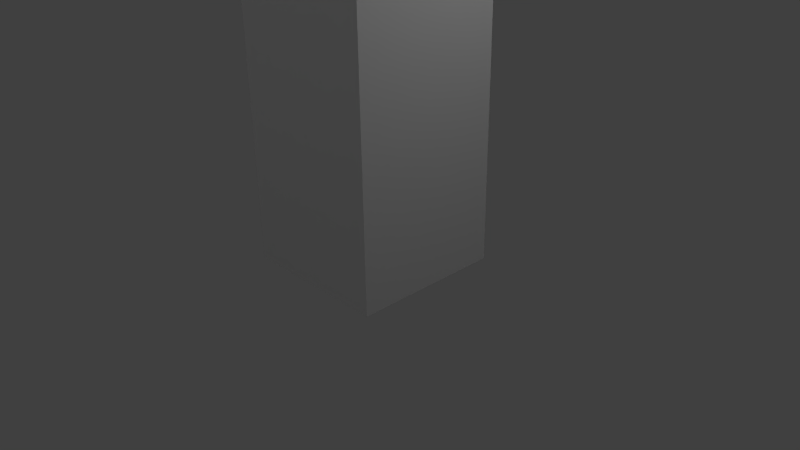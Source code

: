 # Source: signdown.blend  (saved by Blender 2.74.0; exported with 4.5.12 LTS)
import bpy
from mathutils import Matrix  # noqa: F401  (used for matrix-valued properties, if any)

bpy.ops.wm.read_factory_settings(use_empty=True)
scene = bpy.context.scene
scene.name = 'Scene'

# ---- collections
col_collection_1 = bpy.data.collections.new('Collection 1'); scene.collection.children.link(col_collection_1)

# ---- materials (node trees are filled in below, after node groups)
mat_material_001 = bpy.data.materials.new('Material.001')
mat_material_001.alpha_threshold = 0.0
mat_material_001.use_transparent_shadow = False
mat_material_001.roughness = 0.5

# ---- material node trees

# ---- world
world_world = bpy.data.worlds.new('World'); scene.world = world_world
world_world.color = (0.05088, 0.05088, 0.05088)
world_world.use_sun_shadow = False
world_world.sun_shadow_jitter_overblur = 0.0
world_world.cycles.sampling_method = 'MANUAL'
world_world.cycles.sample_map_resolution = 256

# ---- cameras
cam_camera = bpy.data.cameras.new('Camera')
cam_camera.clip_end = 100.0
cam_camera.lens = 35.0
cam_camera.sensor_width = 32.0
cam_camera.sensor_height = 18.0
cam_camera.ortho_scale = 7.314
cam_camera.dof.focus_distance = 0.0
cam_camera.dof.aperture_fstop = 128.0

# ---- lights
light_lamp_004 = bpy.data.lights.new('Lamp.004', 'POINT')
light_lamp_004.transmission_factor = 0.0
light_lamp_004.cutoff_distance = 30.0
light_lamp_004.energy = 100.0
light_lamp_004.shadow_buffer_clip_start = 1.001
light_lamp_004.shadow_soft_size = 0.1
light_lamp_004.shadow_maximum_resolution = 0.006
light_lamp_004.use_absolute_resolution = True
light_lamp_004.cycles.use_multiple_importance_sampling = False
light_lamp_003 = bpy.data.lights.new('Lamp.003', 'POINT')
light_lamp_003.transmission_factor = 0.0
light_lamp_003.cutoff_distance = 30.0
light_lamp_003.energy = 100.0
light_lamp_003.shadow_buffer_clip_start = 1.001
light_lamp_003.shadow_soft_size = 0.1
light_lamp_003.shadow_maximum_resolution = 0.006
light_lamp_003.use_absolute_resolution = True
light_lamp_003.cycles.use_multiple_importance_sampling = False
light_lamp_002 = bpy.data.lights.new('Lamp.002', 'POINT')
light_lamp_002.transmission_factor = 0.0
light_lamp_002.cutoff_distance = 30.0
light_lamp_002.energy = 100.0
light_lamp_002.shadow_buffer_clip_start = 1.001
light_lamp_002.shadow_soft_size = 0.1
light_lamp_002.shadow_maximum_resolution = 0.006
light_lamp_002.use_absolute_resolution = True
light_lamp_002.cycles.use_multiple_importance_sampling = False
light_lamp_001 = bpy.data.lights.new('Lamp.001', 'POINT')
light_lamp_001.transmission_factor = 0.0
light_lamp_001.cutoff_distance = 30.0
light_lamp_001.energy = 100.0
light_lamp_001.shadow_buffer_clip_start = 1.001
light_lamp_001.shadow_soft_size = 0.1
light_lamp_001.shadow_maximum_resolution = 0.006
light_lamp_001.use_absolute_resolution = True
light_lamp_001.cycles.use_multiple_importance_sampling = False
light_lamp = bpy.data.lights.new('Lamp', 'POINT')
light_lamp.transmission_factor = 0.0
light_lamp.cutoff_distance = 30.0
light_lamp.energy = 100.0
light_lamp.shadow_buffer_clip_start = 1.001
light_lamp.shadow_soft_size = 0.1
light_lamp.shadow_maximum_resolution = 0.006
light_lamp.use_absolute_resolution = True
light_lamp.cycles.use_multiple_importance_sampling = False

# ---- meshes
me_circle = bpy.data.meshes.new('Circle')
me_circle.from_pydata([(-1.0, -1.0, 1.948), (-1.0, 1.0, -0.05178), (-1.0, 1.0, 1.948), (1.0, -1.0, -0.05178), (1.0, -1.0, 1.948), (1.0, 1.0, -0.05178), (1.0, 1.0, 1.948), (-1.0, -1.0, -0.05178), (1.0, 1.0, 6.717), (-1.0, -1.0, 6.717), (-1.0, 1.0, 6.717), (1.0, -1.0, 6.717), (-2.008, -5.428, 6.717), (-2.008, 5.428, 6.717), (2.008, -5.428, 6.717), (2.008, 5.428, 6.717), (-2.008, -5.428, 12.58), (2.008, -5.428, 12.58), (-2.008, 5.428, 12.58), (2.008, 5.428, 12.58)], [], [(2, 6, 5, 1), (6, 4, 3, 5), (0, 2, 1, 7), (4, 0, 7, 3), (7, 1, 5, 3), (6, 8, 11, 4), (0, 4, 11, 9), (8, 10, 13, 15), (9, 11, 14, 12), (6, 2, 10, 8), (0, 9, 10, 2), (15, 19, 17, 14), (13, 12, 16, 18), (11, 8, 15, 14), (10, 9, 12, 13), (17, 19, 18, 16), (12, 14, 17, 16), (15, 13, 18, 19)])
_uv = me_circle.uv_layers.new(name='UVMap')
_uv.uv.foreach_set('vector', [0.6089, 0.7294, 0.5077, 0.7294, 0.5077, 0.6159, 0.6089, 0.6159, 0.8113, 0.7294, 0.7101, 0.7294, 0.7101, 0.6159, 0.8113, 0.6159, 0.4064, 0.8865, 0.5077, 0.8865, 0.5077, 1.0, 0.4064, 1.0, 0.6089, 0.8865, 0.7101, 0.8865, 0.7101, 1.0, 0.6089, 1.0, 0.9126, 0.7294, 0.8113, 0.7294, 0.8113, 0.6159, 0.9126, 0.6159, 0.8113, 0.7294, 0.8113, 1.0, 0.7101, 1.0, 0.7101, 0.7294, 0.7101, 0.8865, 0.6089, 0.8865, 0.6089, 0.6159, 0.7101, 0.6159, 0.7458, 0.2512, 0.6446, 0.2512, 0.5936, 0.0, 0.7968, 5.411e-08, 0.6446, 0.3647, 0.7458, 0.3647, 0.7968, 0.6159, 0.5936, 0.6159, 0.5077, 0.7294, 0.6089, 0.7294, 0.6089, 1.0, 0.5077, 1.0, 0.4064, 0.8865, 0.4064, 0.6159, 0.5077, 0.6159, 0.5077, 0.8865, 0.2968, 0.6159, 1.448e-07, 0.6159, 0.0, 8.117e-08, 0.2968, 0.0, 0.5936, 0.0, 0.5936, 0.6159, 0.2968, 0.6159, 0.2968, 2.706e-08, 0.7458, 0.3647, 0.7458, 0.2512, 0.7968, 5.411e-08, 0.7968, 0.6159, 0.6446, 0.2512, 0.6446, 0.3647, 0.5936, 0.6159, 0.5936, 0.0, 1.0, 5.411e-08, 1.0, 0.6159, 0.7968, 0.6159, 0.7968, 0.0, 0.4064, 0.9486, 0.2032, 0.9486, 0.2032, 0.6159, 0.4064, 0.6159, 0.2032, 0.9486, 0.0, 0.9486, 1.207e-08, 0.6159, 0.2032, 0.6159])
me_circle.materials.append(mat_material_001)
me_circle.use_remesh_preserve_volume = False
me_circle.use_remesh_preserve_attributes = False
me_circle.use_mirror_vertex_groups = False
me_circle.update()

# ---- objects
ob_lamp_004 = bpy.data.objects.new('Lamp.004', light_lamp_004)
ob_lamp_003 = bpy.data.objects.new('Lamp.003', light_lamp_003)
ob_lamp_002 = bpy.data.objects.new('Lamp.002', light_lamp_002)
ob_lamp_001 = bpy.data.objects.new('Lamp.001', light_lamp_001)
ob_circle = bpy.data.objects.new('Circle', me_circle)
ob_lamp = bpy.data.objects.new('Lamp', light_lamp)
ob_camera = bpy.data.objects.new('Camera', cam_camera)

# ---- transforms, parenting, visibility, modifiers, constraints
ob_lamp_004.location = (0.05356, 13.53, 8.655)
ob_lamp_004.rotation_euler = (0.6503, 0.05522, 1.866)
ob_lamp_004.lock_rotations_4d = False
ob_lamp_004.empty_display_type = 'ARROWS'
ob_lamp_004.color = (0.0, 0.0, 0.0, 0.0)
ob_lamp_004.lineart.crease_threshold = 0.0
ob_lamp_003.location = (-1.001, -5.711, 16.49)
ob_lamp_003.rotation_euler = (0.6503, 0.05522, 1.866)
ob_lamp_003.lock_rotations_4d = False
ob_lamp_003.empty_display_type = 'ARROWS'
ob_lamp_003.color = (0.0, 0.0, 0.0, 0.0)
ob_lamp_003.lineart.crease_threshold = 0.0
ob_lamp_002.location = (0.1661, -10.01, 8.393)
ob_lamp_002.rotation_euler = (0.6503, 0.05522, 1.866)
ob_lamp_002.lock_rotations_4d = False
ob_lamp_002.empty_display_type = 'ARROWS'
ob_lamp_002.color = (0.0, 0.0, 0.0, 0.0)
ob_lamp_002.lineart.crease_threshold = 0.0
ob_lamp_001.location = (-5.202, 3.496, 8.442)
ob_lamp_001.rotation_euler = (0.6503, 0.05522, 1.866)
ob_lamp_001.lock_rotations_4d = False
ob_lamp_001.empty_display_type = 'ARROWS'
ob_lamp_001.color = (0.0, 0.0, 0.0, 0.0)
ob_lamp_001.lineart.crease_threshold = 0.0
ob_circle.location = (0.0, 0.0, 0.0)
ob_circle.lineart.crease_threshold = 0.0
ob_lamp.location = (4.076, 1.005, 5.904)
ob_lamp.rotation_euler = (0.6503, 0.05522, 1.866)
ob_lamp.lock_rotations_4d = False
ob_lamp.empty_display_type = 'ARROWS'
ob_lamp.color = (0.0, 0.0, 0.0, 0.0)
ob_lamp.lineart.crease_threshold = 0.0
ob_camera.location = (7.481, -6.508, 5.344)
ob_camera.rotation_euler = (1.109, 0.01082, 0.8149)
ob_camera.lock_rotations_4d = False
ob_camera.empty_display_type = 'ARROWS'
ob_camera.color = (0.0, 0.0, 0.0, 0.0)
ob_camera.display_type = 'WIRE'
ob_camera.lineart.crease_threshold = 0.0

# ---- collection membership
col_collection_1.objects.link(ob_lamp_004)
col_collection_1.objects.link(ob_lamp_003)
col_collection_1.objects.link(ob_lamp_002)
col_collection_1.objects.link(ob_lamp_001)
col_collection_1.objects.link(ob_circle)
col_collection_1.objects.link(ob_lamp)
col_collection_1.objects.link(ob_camera)

# ---- scene / render settings (as saved in the file)
scene.camera = ob_camera
scene.frame_start = 1; scene.frame_end = 250; scene.frame_set(1)
scene.render.engine = 'BLENDER_EEVEE_NEXT'
scene.render.resolution_percentage = 50
scene.render.dither_intensity = 0.0
scene.cycles.use_denoising = False
scene.cycles.samples = 10
scene.cycles.sampling_pattern = 'TABULATED_SOBOL'
scene.cycles.light_sampling_threshold = 0.0
scene.cycles.use_adaptive_sampling = False
scene.cycles.use_light_tree = False
scene.cycles.blur_glossy = 0.0
scene.cycles.pixel_filter_type = 'GAUSSIAN'
scene.cycles.sample_clamp_indirect = 0.0
scene.view_settings.view_transform = 'Standard'
bpy.context.view_layer.update()
